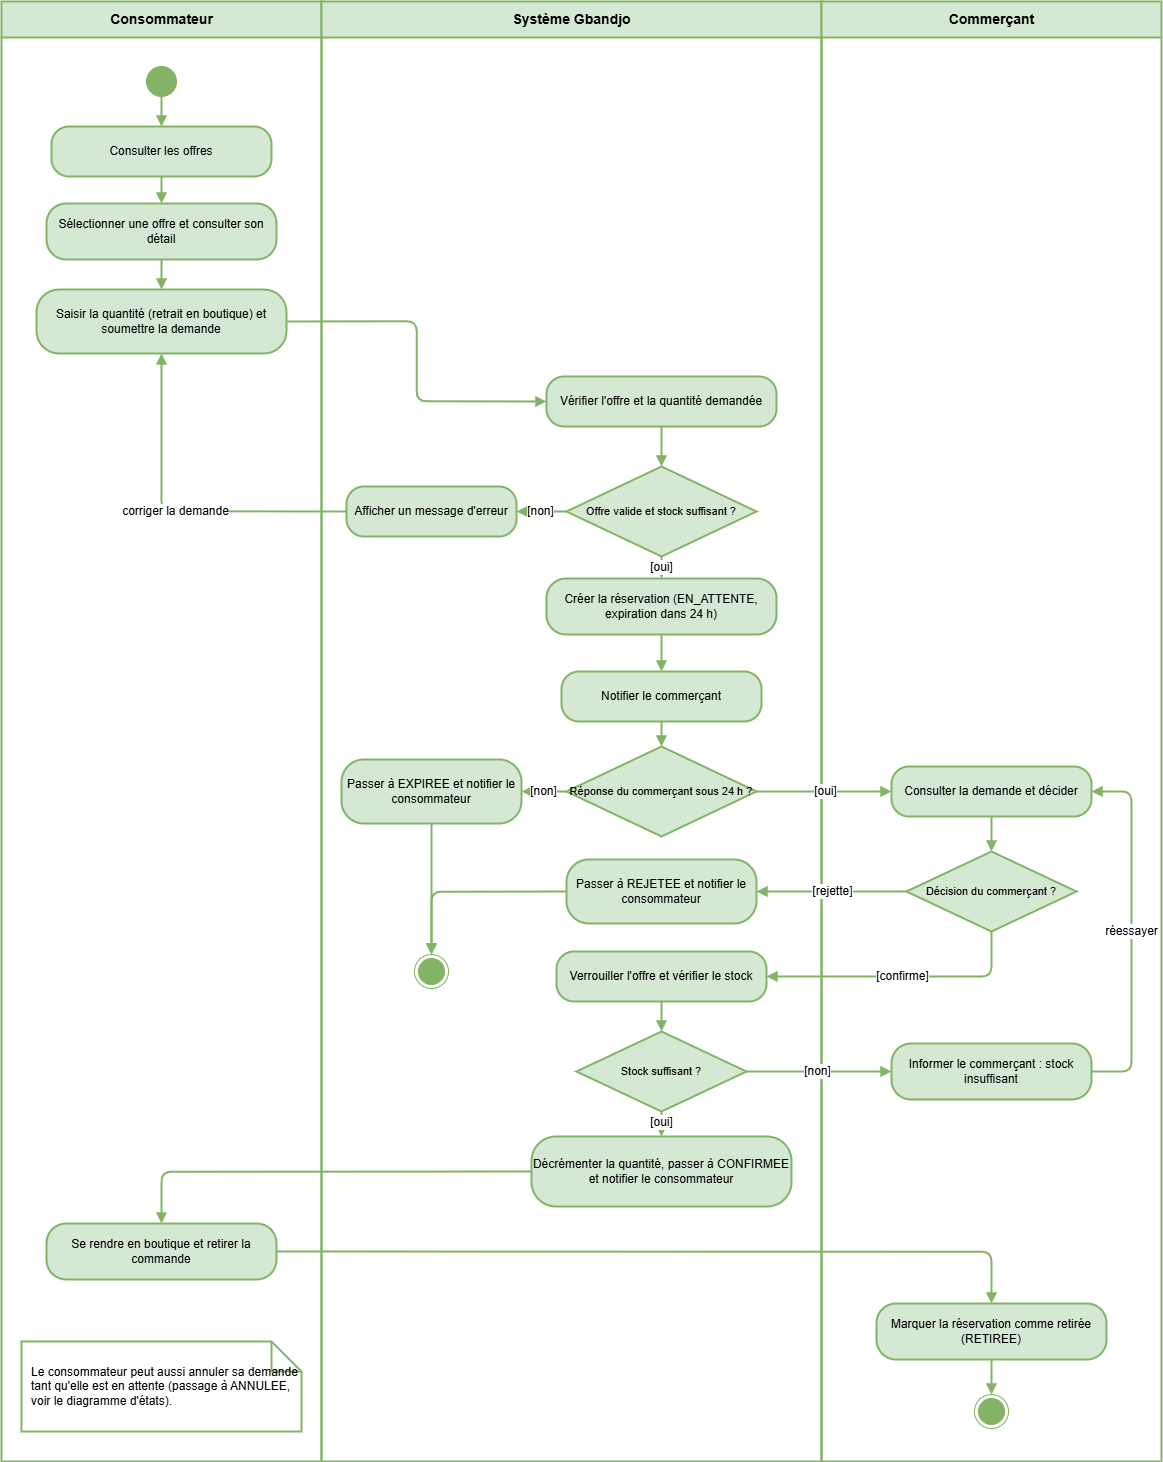

The diagram above was exported from draw.io. Its source (the exported page's mxGraphModel, read from the mxfile embedded in the PNG):
<mxGraphModel dx="2206" dy="1431" grid="1" gridSize="10" guides="1" tooltips="1" connect="1" arrows="1" fold="1" page="1" pageScale="1" pageWidth="1300" pageHeight="1550" math="0" shadow="0">
  <root>
    <mxCell id="0" />
    <mxCell id="1" parent="0" />
    <mxCell id="lane_c" value="Consommateur" style="swimlane;html=1;horizontal=1;startSize=36;fillColor=#d5e8d4;strokeColor=#82b366;strokeWidth=2;fontColor=#000000;fontStyle=1;fontSize=14;swimlaneFillColor=none;" parent="1" vertex="1">
      <mxGeometry x="40" y="40" width="320" height="1460" as="geometry" />
    </mxCell>
    <mxCell id="lane_s" value="Système Gbandjo" style="swimlane;html=1;horizontal=1;startSize=36;fillColor=#d5e8d4;strokeColor=#82b366;strokeWidth=2;fontColor=#000000;fontStyle=1;fontSize=14;swimlaneFillColor=none;" parent="1" vertex="1">
      <mxGeometry x="360" y="40" width="500" height="1460" as="geometry" />
    </mxCell>
    <mxCell id="lane_m" value="Commerçant" style="swimlane;html=1;horizontal=1;startSize=36;fillColor=#d5e8d4;strokeColor=#82b366;strokeWidth=2;fontColor=#000000;fontStyle=1;fontSize=14;swimlaneFillColor=none;" parent="1" vertex="1">
      <mxGeometry x="860" y="40" width="340" height="1460" as="geometry" />
    </mxCell>
    <mxCell id="v2" value="" style="ellipse;html=1;fillColor=#82b366;strokeColor=#82b366;" parent="1" vertex="1">
      <mxGeometry x="185" y="105" width="30" height="30" as="geometry" />
    </mxCell>
    <mxCell id="v3" value="Consulter les offres" style="rounded=1;whiteSpace=wrap;html=1;arcSize=35;fillColor=#d5e8d4;strokeColor=#82b366;strokeWidth=2;fontColor=#000000;fontSize=12;" parent="1" vertex="1">
      <mxGeometry x="90" y="165" width="220" height="50" as="geometry" />
    </mxCell>
    <mxCell id="v4" value="Sélectionner une offre et consulter son détail" style="rounded=1;whiteSpace=wrap;html=1;arcSize=35;fillColor=#d5e8d4;strokeColor=#82b366;strokeWidth=2;fontColor=#000000;fontSize=12;" parent="1" vertex="1">
      <mxGeometry x="85" y="242" width="230" height="56" as="geometry" />
    </mxCell>
    <mxCell id="v5" value="Saisir la quantité (retrait en boutique) et soumettre la demande" style="rounded=1;whiteSpace=wrap;html=1;arcSize=35;fillColor=#d5e8d4;strokeColor=#82b366;strokeWidth=2;fontColor=#000000;fontSize=12;" parent="1" vertex="1">
      <mxGeometry x="75" y="328" width="250" height="64" as="geometry" />
    </mxCell>
    <mxCell id="v6" value="Vérifier l'offre et la quantité demandée" style="rounded=1;whiteSpace=wrap;html=1;arcSize=35;fillColor=#d5e8d4;strokeColor=#82b366;strokeWidth=2;fontColor=#000000;fontSize=12;" parent="1" vertex="1">
      <mxGeometry x="585" y="415" width="230" height="50" as="geometry" />
    </mxCell>
    <mxCell id="v7" value="Offre valide et stock suffisant ?" style="rhombus;whiteSpace=wrap;html=1;fillColor=#d5e8d4;strokeColor=#82b366;strokeWidth=2;fontColor=#000000;fontSize=11;" parent="1" vertex="1">
      <mxGeometry x="605" y="505" width="190" height="90" as="geometry" />
    </mxCell>
    <mxCell id="v8" value="Afficher un message d'erreur" style="rounded=1;whiteSpace=wrap;html=1;arcSize=35;fillColor=#d5e8d4;strokeColor=#82b366;strokeWidth=2;fontColor=#000000;fontSize=12;" parent="1" vertex="1">
      <mxGeometry x="385" y="525" width="170" height="50" as="geometry" />
    </mxCell>
    <mxCell id="v9" value="Créer la réservation (EN_ATTENTE, expiration dans 24 h)" style="rounded=1;whiteSpace=wrap;html=1;arcSize=35;fillColor=#d5e8d4;strokeColor=#82b366;strokeWidth=2;fontColor=#000000;fontSize=12;" parent="1" vertex="1">
      <mxGeometry x="585" y="617" width="230" height="56" as="geometry" />
    </mxCell>
    <mxCell id="v10" value="Notifier le commerçant" style="rounded=1;whiteSpace=wrap;html=1;arcSize=35;fillColor=#d5e8d4;strokeColor=#82b366;strokeWidth=2;fontColor=#000000;fontSize=12;" parent="1" vertex="1">
      <mxGeometry x="600" y="710" width="200" height="50" as="geometry" />
    </mxCell>
    <mxCell id="v11" value="Réponse du commerçant sous 24 h ?" style="rhombus;whiteSpace=wrap;html=1;fillColor=#d5e8d4;strokeColor=#82b366;strokeWidth=2;fontColor=#000000;fontSize=11;" parent="1" vertex="1">
      <mxGeometry x="605" y="785" width="190" height="90" as="geometry" />
    </mxCell>
    <mxCell id="v12" value="Passer à EXPIREE et notifier le consommateur" style="rounded=1;whiteSpace=wrap;html=1;arcSize=35;fillColor=#d5e8d4;strokeColor=#82b366;strokeWidth=2;fontColor=#000000;fontSize=12;" parent="1" vertex="1">
      <mxGeometry x="380" y="798" width="180" height="64" as="geometry" />
    </mxCell>
    <mxCell id="v13" value="Consulter la demande et décider" style="rounded=1;whiteSpace=wrap;html=1;arcSize=35;fillColor=#d5e8d4;strokeColor=#82b366;strokeWidth=2;fontColor=#000000;fontSize=12;" parent="1" vertex="1">
      <mxGeometry x="930" y="805" width="200" height="50" as="geometry" />
    </mxCell>
    <mxCell id="v14" value="Décision du commerçant ?" style="rhombus;whiteSpace=wrap;html=1;fillColor=#d5e8d4;strokeColor=#82b366;strokeWidth=2;fontColor=#000000;fontSize=11;" parent="1" vertex="1">
      <mxGeometry x="945" y="890" width="170" height="80" as="geometry" />
    </mxCell>
    <mxCell id="v15" value="Passer à REJETEE et notifier le consommateur" style="rounded=1;whiteSpace=wrap;html=1;arcSize=35;fillColor=#d5e8d4;strokeColor=#82b366;strokeWidth=2;fontColor=#000000;fontSize=12;" parent="1" vertex="1">
      <mxGeometry x="605" y="898" width="190" height="64" as="geometry" />
    </mxCell>
    <mxCell id="v16" value="" style="ellipse;html=1;shape=endState;fillColor=#82b366;strokeColor=#82b366;" parent="1" vertex="1">
      <mxGeometry x="453" y="993" width="34" height="34" as="geometry" />
    </mxCell>
    <mxCell id="v17" value="Verrouiller l'offre et vérifier le stock" style="rounded=1;whiteSpace=wrap;html=1;arcSize=35;fillColor=#d5e8d4;strokeColor=#82b366;strokeWidth=2;fontColor=#000000;fontSize=12;" parent="1" vertex="1">
      <mxGeometry x="595" y="990" width="210" height="50" as="geometry" />
    </mxCell>
    <mxCell id="v18" value="Stock suffisant ?" style="rhombus;whiteSpace=wrap;html=1;fillColor=#d5e8d4;strokeColor=#82b366;strokeWidth=2;fontColor=#000000;fontSize=11;" parent="1" vertex="1">
      <mxGeometry x="615" y="1070" width="170" height="80" as="geometry" />
    </mxCell>
    <mxCell id="v19" value="Informer le commerçant : stock insuffisant" style="rounded=1;whiteSpace=wrap;html=1;arcSize=35;fillColor=#d5e8d4;strokeColor=#82b366;strokeWidth=2;fontColor=#000000;fontSize=12;" parent="1" vertex="1">
      <mxGeometry x="930" y="1082" width="200" height="56" as="geometry" />
    </mxCell>
    <mxCell id="v20" value="Décrémenter la quantité, passer à CONFIRMEE et notifier le consommateur" style="rounded=1;whiteSpace=wrap;html=1;arcSize=35;fillColor=#d5e8d4;strokeColor=#82b366;strokeWidth=2;fontColor=#000000;fontSize=12;" parent="1" vertex="1">
      <mxGeometry x="570" y="1175" width="260" height="70" as="geometry" />
    </mxCell>
    <mxCell id="v21" value="Se rendre en boutique et retirer la commande" style="rounded=1;whiteSpace=wrap;html=1;arcSize=35;fillColor=#d5e8d4;strokeColor=#82b366;strokeWidth=2;fontColor=#000000;fontSize=12;" parent="1" vertex="1">
      <mxGeometry x="85" y="1262" width="230" height="56" as="geometry" />
    </mxCell>
    <mxCell id="v22" value="Marquer la réservation comme retirée (RETIREE)" style="rounded=1;whiteSpace=wrap;html=1;arcSize=35;fillColor=#d5e8d4;strokeColor=#82b366;strokeWidth=2;fontColor=#000000;fontSize=12;" parent="1" vertex="1">
      <mxGeometry x="915" y="1342" width="230" height="56" as="geometry" />
    </mxCell>
    <mxCell id="v23" value="" style="ellipse;html=1;shape=endState;fillColor=#82b366;strokeColor=#82b366;" parent="1" vertex="1">
      <mxGeometry x="1013" y="1433" width="34" height="34" as="geometry" />
    </mxCell>
    <mxCell id="e24" value="" style="html=1;strokeColor=#82b366;strokeWidth=2;fontColor=#000000;labelBackgroundColor=#ffffff;fontSize=12;endArrow=block;endFill=1;rounded=1;edgeStyle=orthogonalEdgeStyle;" parent="1" source="v2" target="v3" edge="1">
      <mxGeometry relative="1" as="geometry" />
    </mxCell>
    <mxCell id="e25" value="" style="html=1;strokeColor=#82b366;strokeWidth=2;fontColor=#000000;labelBackgroundColor=#ffffff;fontSize=12;endArrow=block;endFill=1;rounded=1;edgeStyle=orthogonalEdgeStyle;" parent="1" source="v3" target="v4" edge="1">
      <mxGeometry relative="1" as="geometry" />
    </mxCell>
    <mxCell id="e26" value="" style="html=1;strokeColor=#82b366;strokeWidth=2;fontColor=#000000;labelBackgroundColor=#ffffff;fontSize=12;endArrow=block;endFill=1;rounded=1;edgeStyle=orthogonalEdgeStyle;" parent="1" source="v4" target="v5" edge="1">
      <mxGeometry relative="1" as="geometry" />
    </mxCell>
    <mxCell id="e27" value="" style="html=1;strokeColor=#82b366;strokeWidth=2;fontColor=#000000;labelBackgroundColor=#ffffff;fontSize=12;endArrow=block;endFill=1;rounded=1;edgeStyle=orthogonalEdgeStyle;exitX=1;exitY=0.5;exitDx=0;exitDy=0;entryX=0;entryY=0.5;entryDx=0;entryDy=0;" parent="1" source="v5" target="v6" edge="1">
      <mxGeometry relative="1" as="geometry" />
    </mxCell>
    <mxCell id="e28" value="" style="html=1;strokeColor=#82b366;strokeWidth=2;fontColor=#000000;labelBackgroundColor=#ffffff;fontSize=12;endArrow=block;endFill=1;rounded=1;edgeStyle=orthogonalEdgeStyle;" parent="1" source="v6" target="v7" edge="1">
      <mxGeometry relative="1" as="geometry" />
    </mxCell>
    <mxCell id="e29" value="[non]" style="html=1;strokeColor=#82b366;strokeWidth=2;fontColor=#000000;labelBackgroundColor=#ffffff;fontSize=12;endArrow=block;endFill=1;rounded=1;edgeStyle=orthogonalEdgeStyle;exitX=0;exitY=0.5;exitDx=0;exitDy=0;entryX=1;entryY=0.5;entryDx=0;entryDy=0;" parent="1" source="v7" target="v8" edge="1">
      <mxGeometry relative="1" as="geometry" />
    </mxCell>
    <mxCell id="e30" value="corriger la demande" style="html=1;strokeColor=#82b366;strokeWidth=2;fontColor=#000000;labelBackgroundColor=#ffffff;fontSize=12;endArrow=block;endFill=1;rounded=1;edgeStyle=orthogonalEdgeStyle;exitX=0;exitY=0.5;exitDx=0;exitDy=0;entryX=0.5;entryY=1;entryDx=0;entryDy=0;" parent="1" source="v8" target="v5" edge="1">
      <mxGeometry relative="1" as="geometry" />
    </mxCell>
    <mxCell id="e31" value="[oui]" style="html=1;strokeColor=#82b366;strokeWidth=2;fontColor=#000000;labelBackgroundColor=#ffffff;fontSize=12;endArrow=block;endFill=1;rounded=1;edgeStyle=orthogonalEdgeStyle;" parent="1" source="v7" target="v9" edge="1">
      <mxGeometry relative="1" as="geometry" />
    </mxCell>
    <mxCell id="e32" value="" style="html=1;strokeColor=#82b366;strokeWidth=2;fontColor=#000000;labelBackgroundColor=#ffffff;fontSize=12;endArrow=block;endFill=1;rounded=1;edgeStyle=orthogonalEdgeStyle;" parent="1" source="v9" target="v10" edge="1">
      <mxGeometry relative="1" as="geometry" />
    </mxCell>
    <mxCell id="e33" value="" style="html=1;strokeColor=#82b366;strokeWidth=2;fontColor=#000000;labelBackgroundColor=#ffffff;fontSize=12;endArrow=block;endFill=1;rounded=1;edgeStyle=orthogonalEdgeStyle;" parent="1" source="v10" target="v11" edge="1">
      <mxGeometry relative="1" as="geometry" />
    </mxCell>
    <mxCell id="e34" value="[non]" style="html=1;strokeColor=#82b366;strokeWidth=2;fontColor=#000000;labelBackgroundColor=#ffffff;fontSize=12;endArrow=block;endFill=1;rounded=1;edgeStyle=orthogonalEdgeStyle;exitX=0;exitY=0.5;exitDx=0;exitDy=0;entryX=1;entryY=0.5;entryDx=0;entryDy=0;" parent="1" source="v11" target="v12" edge="1">
      <mxGeometry relative="1" as="geometry" />
    </mxCell>
    <mxCell id="e35" value="[oui]" style="html=1;strokeColor=#82b366;strokeWidth=2;fontColor=#000000;labelBackgroundColor=#ffffff;fontSize=12;endArrow=block;endFill=1;rounded=1;edgeStyle=orthogonalEdgeStyle;exitX=1;exitY=0.5;exitDx=0;exitDy=0;entryX=0;entryY=0.5;entryDx=0;entryDy=0;" parent="1" source="v11" target="v13" edge="1">
      <mxGeometry relative="1" as="geometry" />
    </mxCell>
    <mxCell id="e36" value="" style="html=1;strokeColor=#82b366;strokeWidth=2;fontColor=#000000;labelBackgroundColor=#ffffff;fontSize=12;endArrow=block;endFill=1;rounded=1;edgeStyle=orthogonalEdgeStyle;exitX=0.5;exitY=1;exitDx=0;exitDy=0;entryX=0.5;entryY=0;entryDx=0;entryDy=0;" parent="1" source="v12" target="v16" edge="1">
      <mxGeometry relative="1" as="geometry" />
    </mxCell>
    <mxCell id="e37" value="" style="html=1;strokeColor=#82b366;strokeWidth=2;fontColor=#000000;labelBackgroundColor=#ffffff;fontSize=12;endArrow=block;endFill=1;rounded=1;edgeStyle=orthogonalEdgeStyle;" parent="1" source="v13" target="v14" edge="1">
      <mxGeometry relative="1" as="geometry" />
    </mxCell>
    <mxCell id="e38" value="[rejette]" style="html=1;strokeColor=#82b366;strokeWidth=2;fontColor=#000000;labelBackgroundColor=#ffffff;fontSize=12;endArrow=block;endFill=1;rounded=1;edgeStyle=orthogonalEdgeStyle;exitX=0;exitY=0.5;exitDx=0;exitDy=0;entryX=1;entryY=0.5;entryDx=0;entryDy=0;" parent="1" source="v14" target="v15" edge="1">
      <mxGeometry relative="1" as="geometry" />
    </mxCell>
    <mxCell id="e39" value="" style="html=1;strokeColor=#82b366;strokeWidth=2;fontColor=#000000;labelBackgroundColor=#ffffff;fontSize=12;endArrow=block;endFill=1;rounded=1;edgeStyle=orthogonalEdgeStyle;exitX=0;exitY=0.5;exitDx=0;exitDy=0;entryX=0.5;entryY=0;entryDx=0;entryDy=0;" parent="1" source="v15" target="v16" edge="1">
      <mxGeometry relative="1" as="geometry" />
    </mxCell>
    <mxCell id="e40" value="[confirme]" style="html=1;strokeColor=#82b366;strokeWidth=2;fontColor=#000000;labelBackgroundColor=#ffffff;fontSize=12;endArrow=block;endFill=1;rounded=1;edgeStyle=orthogonalEdgeStyle;exitX=0.5;exitY=1;exitDx=0;exitDy=0;entryX=1;entryY=0.5;entryDx=0;entryDy=0;" parent="1" source="v14" target="v17" edge="1">
      <mxGeometry relative="1" as="geometry" />
    </mxCell>
    <mxCell id="e41" value="" style="html=1;strokeColor=#82b366;strokeWidth=2;fontColor=#000000;labelBackgroundColor=#ffffff;fontSize=12;endArrow=block;endFill=1;rounded=1;edgeStyle=orthogonalEdgeStyle;" parent="1" source="v17" target="v18" edge="1">
      <mxGeometry relative="1" as="geometry" />
    </mxCell>
    <mxCell id="e42" value="[non]" style="html=1;strokeColor=#82b366;strokeWidth=2;fontColor=#000000;labelBackgroundColor=#ffffff;fontSize=12;endArrow=block;endFill=1;rounded=1;edgeStyle=orthogonalEdgeStyle;exitX=1;exitY=0.5;exitDx=0;exitDy=0;entryX=0;entryY=0.5;entryDx=0;entryDy=0;" parent="1" source="v18" target="v19" edge="1">
      <mxGeometry relative="1" as="geometry" />
    </mxCell>
    <mxCell id="e43" value="réessayer" style="html=1;strokeColor=#82b366;strokeWidth=2;fontColor=#000000;labelBackgroundColor=#ffffff;fontSize=12;endArrow=block;endFill=1;rounded=1;edgeStyle=orthogonalEdgeStyle;exitX=1;exitY=0.5;exitDx=0;exitDy=0;entryX=1;entryY=0.5;entryDx=0;entryDy=0;" parent="1" source="v19" target="v13" edge="1">
      <mxGeometry relative="1" as="geometry">
        <Array as="points">
          <mxPoint x="1170" y="1110" />
          <mxPoint x="1170" y="830" />
        </Array>
      </mxGeometry>
    </mxCell>
    <mxCell id="e44" value="[oui]" style="html=1;strokeColor=#82b366;strokeWidth=2;fontColor=#000000;labelBackgroundColor=#ffffff;fontSize=12;endArrow=block;endFill=1;rounded=1;edgeStyle=orthogonalEdgeStyle;" parent="1" source="v18" target="v20" edge="1">
      <mxGeometry relative="1" as="geometry" />
    </mxCell>
    <mxCell id="e45" value="" style="html=1;strokeColor=#82b366;strokeWidth=2;fontColor=#000000;labelBackgroundColor=#ffffff;fontSize=12;endArrow=block;endFill=1;rounded=1;edgeStyle=orthogonalEdgeStyle;exitX=0;exitY=0.5;exitDx=0;exitDy=0;entryX=0.5;entryY=0;entryDx=0;entryDy=0;" parent="1" source="v20" target="v21" edge="1">
      <mxGeometry relative="1" as="geometry">
        <Array as="points">
          <mxPoint x="200" y="1210" />
        </Array>
      </mxGeometry>
    </mxCell>
    <mxCell id="e46" value="" style="html=1;strokeColor=#82b366;strokeWidth=2;fontColor=#000000;labelBackgroundColor=#ffffff;fontSize=12;endArrow=block;endFill=1;rounded=1;edgeStyle=orthogonalEdgeStyle;exitX=1;exitY=0.5;exitDx=0;exitDy=0;entryX=0.5;entryY=0;entryDx=0;entryDy=0;" parent="1" source="v21" target="v22" edge="1">
      <mxGeometry relative="1" as="geometry">
        <Array as="points">
          <mxPoint x="1030" y="1290" />
        </Array>
      </mxGeometry>
    </mxCell>
    <mxCell id="e47" value="" style="html=1;strokeColor=#82b366;strokeWidth=2;fontColor=#000000;labelBackgroundColor=#ffffff;fontSize=12;endArrow=block;endFill=1;rounded=1;edgeStyle=orthogonalEdgeStyle;" parent="1" source="v22" target="v23" edge="1">
      <mxGeometry relative="1" as="geometry" />
    </mxCell>
    <mxCell id="note4" value="Le consommateur peut aussi annuler sa demande tant qu'elle est en attente (passage à ANNULEE, voir le diagramme d'états)." style="shape=note;whiteSpace=wrap;html=1;align=left;spacingLeft=8;fontSize=12;fillColor=#ffffff;strokeColor=#82b366;strokeWidth=2;fontColor=#000000;" parent="1" vertex="1">
      <mxGeometry x="60" y="1380" width="280" height="90" as="geometry" />
    </mxCell>
  </root>
</mxGraphModel>